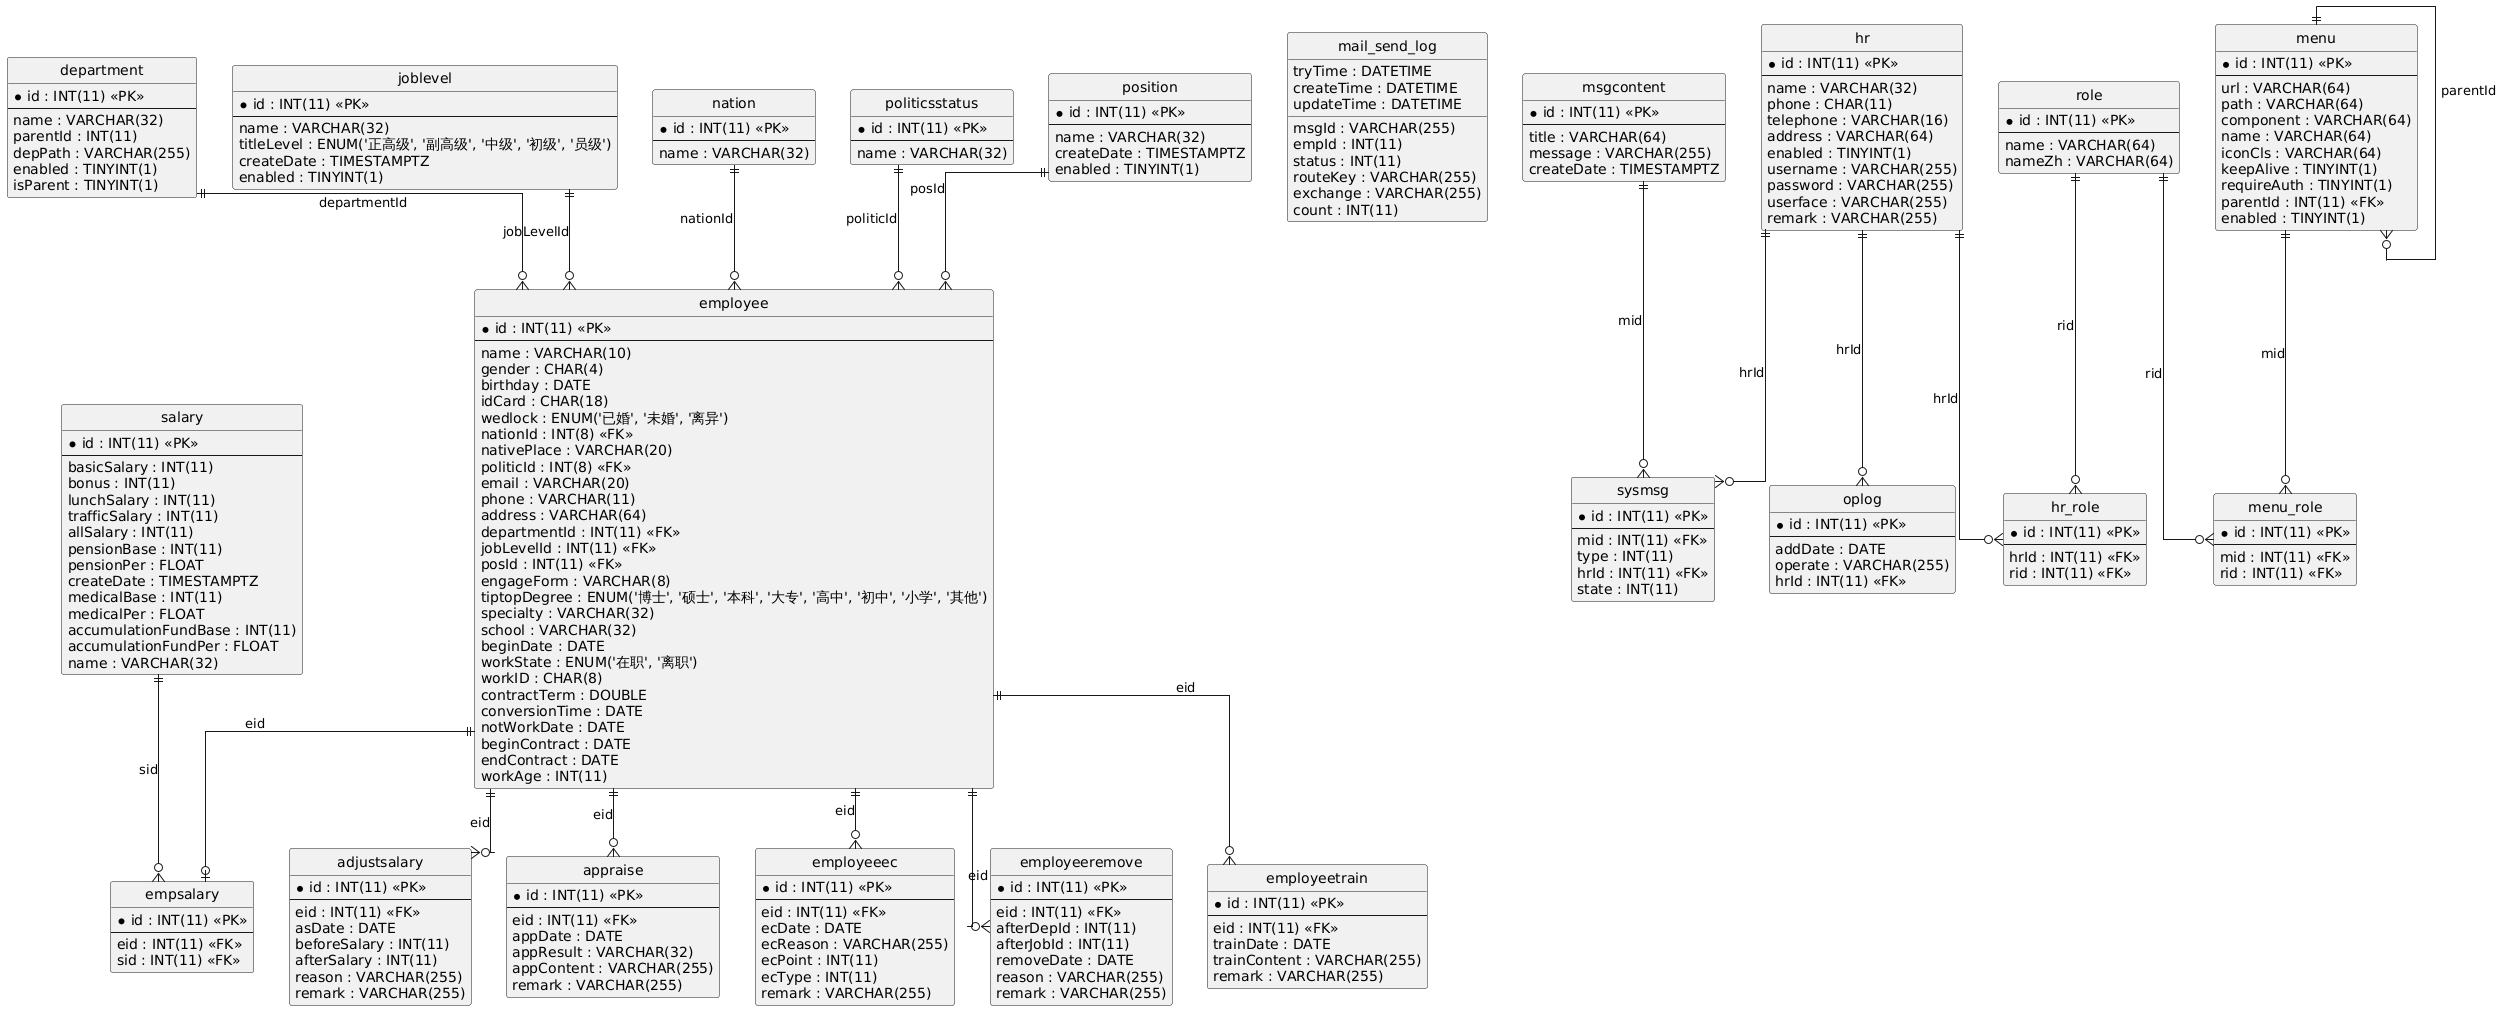

The diagram above was rendered by PlantUML. Its source (embedded in the PNG):
@startuml
hide circle
skinparam linetype ortho

entity "adjustsalary" as adjustsalary {
  * id : INT(11) <<PK>>
  --
  eid : INT(11) <<FK>>
  asDate : DATE
  beforeSalary : INT(11)
  afterSalary : INT(11)
  reason : VARCHAR(255)
  remark : VARCHAR(255)
}

entity "appraise" as appraise {
  * id : INT(11) <<PK>>
  --
  eid : INT(11) <<FK>>
  appDate : DATE
  appResult : VARCHAR(32)
  appContent : VARCHAR(255)
  remark : VARCHAR(255)
}

entity "mail_send_log" as mail_send_log {
  msgId : VARCHAR(255)
  empId : INT(11)
  status : INT(11)
  routeKey : VARCHAR(255)
  exchange : VARCHAR(255)
  count : INT(11)
  tryTime : DATETIME
  createTime : DATETIME
  updateTime : DATETIME
}

entity "department" as department {
  * id : INT(11) <<PK>>
  --
  name : VARCHAR(32)
  parentId : INT(11)
  depPath : VARCHAR(255)
  enabled : TINYINT(1)
  isParent : TINYINT(1)
}

entity "employee" as employee {
  * id : INT(11) <<PK>>
  --
  name : VARCHAR(10)
  gender : CHAR(4)
  birthday : DATE
  idCard : CHAR(18)
  wedlock : ENUM('已婚', '未婚', '离异')
  nationId : INT(8) <<FK>>
  nativePlace : VARCHAR(20)
  politicId : INT(8) <<FK>>
  email : VARCHAR(20)
  phone : VARCHAR(11)
  address : VARCHAR(64)
  departmentId : INT(11) <<FK>>
  jobLevelId : INT(11) <<FK>>
  posId : INT(11) <<FK>>
  engageForm : VARCHAR(8)
  tiptopDegree : ENUM('博士', '硕士', '本科', '大专', '高中', '初中', '小学', '其他')
  specialty : VARCHAR(32)
  school : VARCHAR(32)
  beginDate : DATE
  workState : ENUM('在职', '离职')
  workID : CHAR(8)
  contractTerm : DOUBLE
  conversionTime : DATE
  notWorkDate : DATE
  beginContract : DATE
  endContract : DATE
  workAge : INT(11)
}

entity "employeeec" as employeeec {
  * id : INT(11) <<PK>>
  --
  eid : INT(11) <<FK>>
  ecDate : DATE
  ecReason : VARCHAR(255)
  ecPoint : INT(11)
  ecType : INT(11)
  remark : VARCHAR(255)
}

entity "employeeremove" as employeeremove {
  * id : INT(11) <<PK>>
  --
  eid : INT(11) <<FK>>
  afterDepId : INT(11)
  afterJobId : INT(11)
  removeDate : DATE
  reason : VARCHAR(255)
  remark : VARCHAR(255)
}

entity "employeetrain" as employeetrain {
  * id : INT(11) <<PK>>
  --
  eid : INT(11) <<FK>>
  trainDate : DATE
  trainContent : VARCHAR(255)
  remark : VARCHAR(255)
}

entity "empsalary" as empsalary {
  * id : INT(11) <<PK>>
  --
  eid : INT(11) <<FK>>
  sid : INT(11) <<FK>>
}

entity "hr" as hr {
  * id : INT(11) <<PK>>
  --
  name : VARCHAR(32)
  phone : CHAR(11)
  telephone : VARCHAR(16)
  address : VARCHAR(64)
  enabled : TINYINT(1)
  username : VARCHAR(255)
  password : VARCHAR(255)
  userface : VARCHAR(255)
  remark : VARCHAR(255)
}

entity "hr_role" as hr_role {
  * id : INT(11) <<PK>>
  --
  hrId : INT(11) <<FK>>
  rid : INT(11) <<FK>>
}

entity "joblevel" as joblevel {
  * id : INT(11) <<PK>>
  --
  name : VARCHAR(32)
  titleLevel : ENUM('正高级', '副高级', '中级', '初级', '员级')
  createDate : TIMESTAMPTZ
  enabled : TINYINT(1)
}

entity "menu" as menu {
  * id : INT(11) <<PK>>
  --
  url : VARCHAR(64)
  path : VARCHAR(64)
  component : VARCHAR(64)
  name : VARCHAR(64)
  iconCls : VARCHAR(64)
  keepAlive : TINYINT(1)
  requireAuth : TINYINT(1)
  parentId : INT(11) <<FK>>
  enabled : TINYINT(1)
}

entity "menu_role" as menu_role {
  * id : INT(11) <<PK>>
  --
  mid : INT(11) <<FK>>
  rid : INT(11) <<FK>>
}

entity "msgcontent" as msgcontent {
  * id : INT(11) <<PK>>
  --
  title : VARCHAR(64)
  message : VARCHAR(255)
  createDate : TIMESTAMPTZ
}

entity "nation" as nation {
  * id : INT(11) <<PK>>
  --
  name : VARCHAR(32)
}

entity "oplog" as oplog {
  * id : INT(11) <<PK>>
  --
  addDate : DATE
  operate : VARCHAR(255)
  hrId : INT(11) <<FK>>
}

entity "politicsstatus" as politicsstatus {
  * id : INT(11) <<PK>>
  --
  name : VARCHAR(32)
}

entity "position" as position {
  * id : INT(11) <<PK>>
  --
  name : VARCHAR(32)
  createDate : TIMESTAMPTZ
  enabled : TINYINT(1)
}

entity "role" as role {
  * id : INT(11) <<PK>>
  --
  name : VARCHAR(64)
  nameZh : VARCHAR(64)
}

entity "salary" as salary {
  * id : INT(11) <<PK>>
  --
  basicSalary : INT(11)
  bonus : INT(11)
  lunchSalary : INT(11)
  trafficSalary : INT(11)
  allSalary : INT(11)
  pensionBase : INT(11)
  pensionPer : FLOAT
  createDate : TIMESTAMPTZ
  medicalBase : INT(11)
  medicalPer : FLOAT
  accumulationFundBase : INT(11)
  accumulationFundPer : FLOAT
  name : VARCHAR(32)
}

entity "sysmsg" as sysmsg {
  * id : INT(11) <<PK>>
  --
  mid : INT(11) <<FK>>
  type : INT(11)
  hrId : INT(11) <<FK>>
  state : INT(11)
}

employee ||--o{ adjustsalary : "eid"
employee ||--o{ appraise : "eid"
department ||--o{ employee : "departmentId"
joblevel ||--o{ employee : "jobLevelId"
position ||--o{ employee : "posId"
nation ||--o{ employee : "nationId"
politicsstatus ||--o{ employee : "politicId"
employee ||--o{ employeeec : "eid"
employee ||--o{ employeeremove : "eid"
employee ||--o{ employeetrain : "eid"
employee ||--o| empsalary : "eid"
salary ||--o{ empsalary : "sid"
hr ||--o{ hr_role : "hrId"
role ||--o{ hr_role : "rid"
menu ||--o{ menu : "parentId"
menu ||--o{ menu_role : "mid"
role ||--o{ menu_role : "rid"
hr ||--o{ oplog : "hrId"
msgcontent ||--o{ sysmsg : "mid"
hr ||--o{ sysmsg : "hrId"
@enduml